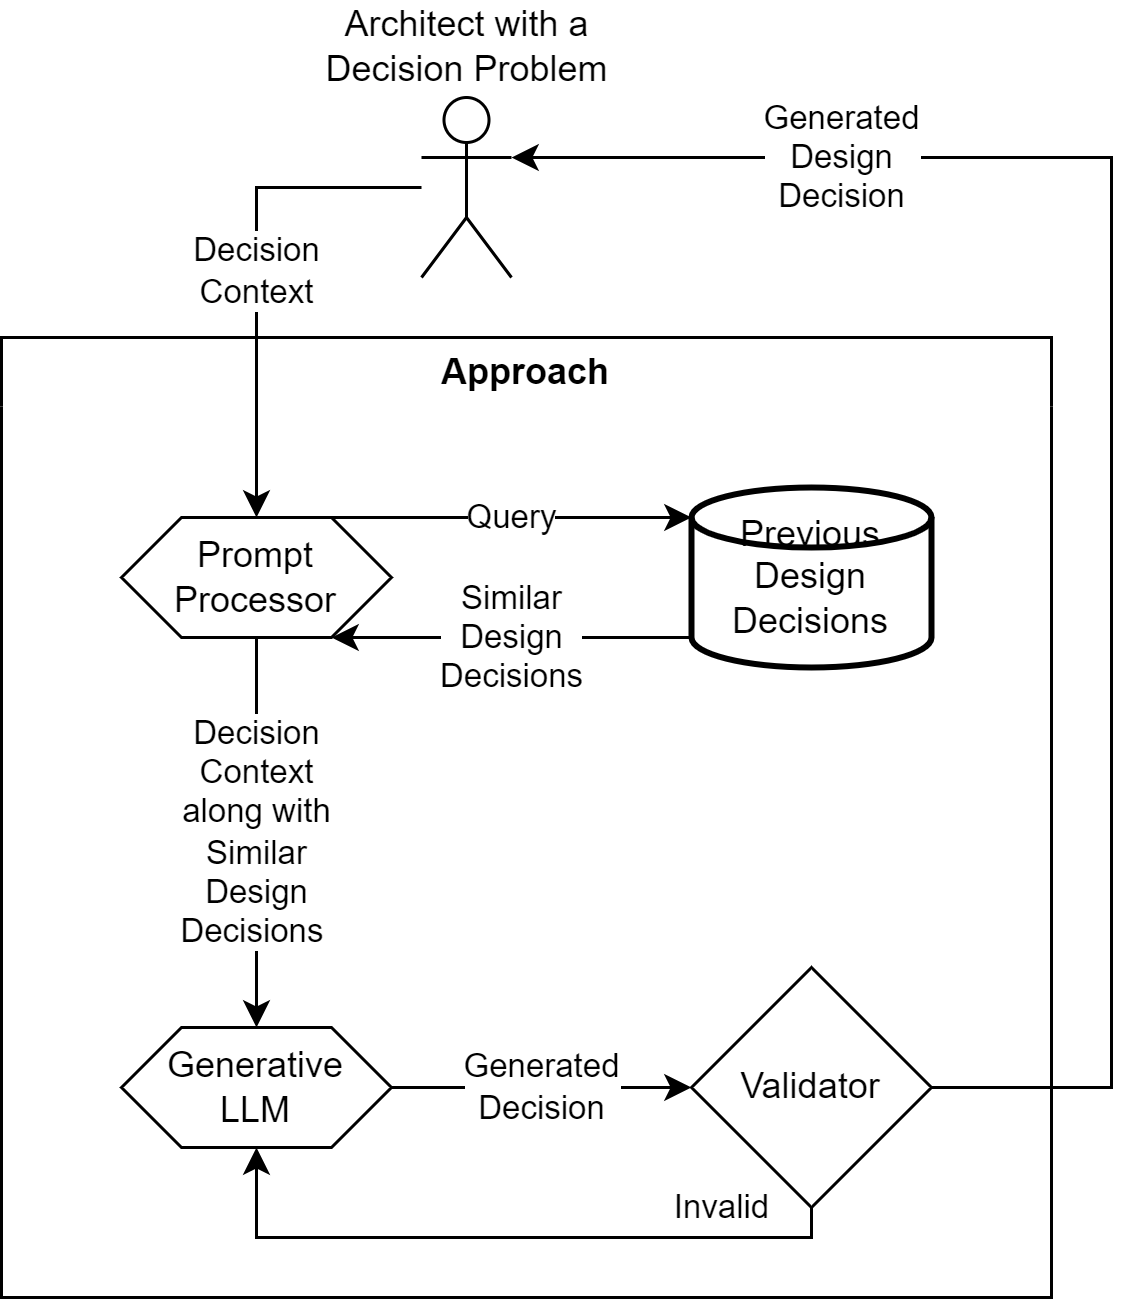

The diagram above was exported from draw.io. Its source (the exported page's mxGraphModel, read from the mxfile embedded in the PNG):
<mxGraphModel dx="1319" dy="761" grid="1" gridSize="10" guides="1" tooltips="1" connect="1" arrows="1" fold="1" page="1" pageScale="1" pageWidth="850" pageHeight="1100" math="0" shadow="0">
  <root>
    <mxCell id="0" />
    <mxCell id="1" parent="0" />
    <mxCell id="YmxFwdH_XGJluREPj5gg-12" value="Decision&lt;br&gt;Context" style="edgeStyle=orthogonalEdgeStyle;rounded=0;orthogonalLoop=1;jettySize=auto;html=1;entryX=0.5;entryY=0;entryDx=0;entryDy=0;" edge="1" parent="1" source="YmxFwdH_XGJluREPj5gg-1" target="YmxFwdH_XGJluREPj5gg-9">
      <mxGeometry relative="1" as="geometry" />
    </mxCell>
    <mxCell id="YmxFwdH_XGJluREPj5gg-1" value="Architect with a&lt;div&gt;Decision Problem&lt;/div&gt;" style="shape=umlActor;verticalLabelPosition=top;verticalAlign=bottom;html=1;outlineConnect=0;labelPosition=center;align=center;" vertex="1" parent="1">
      <mxGeometry x="460" y="210" width="30" height="60" as="geometry" />
    </mxCell>
    <mxCell id="YmxFwdH_XGJluREPj5gg-2" value="Approach" style="swimlane;whiteSpace=wrap;html=1;fillColor=none;swimlaneLine=0;" vertex="1" parent="1">
      <mxGeometry x="320" y="290" width="350" height="320" as="geometry" />
    </mxCell>
    <mxCell id="YmxFwdH_XGJluREPj5gg-24" value="Similar&lt;div&gt;Design&lt;/div&gt;&lt;div&gt;Decisions&lt;/div&gt;" style="edgeStyle=orthogonalEdgeStyle;rounded=0;orthogonalLoop=1;jettySize=auto;html=1;" edge="1" parent="YmxFwdH_XGJluREPj5gg-2" source="YmxFwdH_XGJluREPj5gg-6" target="YmxFwdH_XGJluREPj5gg-9">
      <mxGeometry relative="1" as="geometry">
        <Array as="points">
          <mxPoint x="180" y="100" />
          <mxPoint x="180" y="100" />
        </Array>
      </mxGeometry>
    </mxCell>
    <mxCell id="YmxFwdH_XGJluREPj5gg-6" value="Previous&lt;div&gt;Design Decisions&lt;/div&gt;" style="strokeWidth=2;html=1;shape=mxgraph.flowchart.database;whiteSpace=wrap;labelPosition=center;verticalLabelPosition=middle;align=center;verticalAlign=middle;" vertex="1" parent="YmxFwdH_XGJluREPj5gg-2">
      <mxGeometry x="230" y="50" width="80" height="60" as="geometry" />
    </mxCell>
    <mxCell id="YmxFwdH_XGJluREPj5gg-22" value="Generated&lt;div&gt;Decision&lt;/div&gt;" style="edgeStyle=orthogonalEdgeStyle;rounded=0;orthogonalLoop=1;jettySize=auto;html=1;" edge="1" parent="YmxFwdH_XGJluREPj5gg-2" source="YmxFwdH_XGJluREPj5gg-10" target="YmxFwdH_XGJluREPj5gg-11">
      <mxGeometry relative="1" as="geometry" />
    </mxCell>
    <mxCell id="YmxFwdH_XGJluREPj5gg-10" value="Generative&lt;div&gt;LLM&lt;/div&gt;" style="shape=hexagon;perimeter=hexagonPerimeter2;whiteSpace=wrap;html=1;fixedSize=1;" vertex="1" parent="YmxFwdH_XGJluREPj5gg-2">
      <mxGeometry x="40" y="230" width="90" height="40" as="geometry" />
    </mxCell>
    <mxCell id="YmxFwdH_XGJluREPj5gg-21" value="Decision&lt;div&gt;Context&lt;/div&gt;&lt;div&gt;along with&lt;/div&gt;&lt;div&gt;Similar&lt;/div&gt;&lt;div&gt;Design&lt;/div&gt;&lt;div&gt;Decisions&amp;nbsp;&lt;/div&gt;" style="edgeStyle=orthogonalEdgeStyle;rounded=0;orthogonalLoop=1;jettySize=auto;html=1;" edge="1" parent="YmxFwdH_XGJluREPj5gg-2" source="YmxFwdH_XGJluREPj5gg-9" target="YmxFwdH_XGJluREPj5gg-10">
      <mxGeometry relative="1" as="geometry" />
    </mxCell>
    <mxCell id="YmxFwdH_XGJluREPj5gg-23" value="Query" style="edgeStyle=orthogonalEdgeStyle;rounded=0;orthogonalLoop=1;jettySize=auto;html=1;" edge="1" parent="YmxFwdH_XGJluREPj5gg-2" source="YmxFwdH_XGJluREPj5gg-9" target="YmxFwdH_XGJluREPj5gg-6">
      <mxGeometry relative="1" as="geometry">
        <Array as="points">
          <mxPoint x="180" y="60" />
          <mxPoint x="180" y="60" />
        </Array>
      </mxGeometry>
    </mxCell>
    <mxCell id="YmxFwdH_XGJluREPj5gg-9" value="Prompt&lt;div&gt;Processor&lt;/div&gt;" style="shape=hexagon;perimeter=hexagonPerimeter2;whiteSpace=wrap;html=1;fixedSize=1;" vertex="1" parent="YmxFwdH_XGJluREPj5gg-2">
      <mxGeometry x="40" y="60" width="90" height="40" as="geometry" />
    </mxCell>
    <mxCell id="YmxFwdH_XGJluREPj5gg-26" value="Invalid" style="edgeStyle=orthogonalEdgeStyle;rounded=0;orthogonalLoop=1;jettySize=auto;html=1;entryX=0.5;entryY=1;entryDx=0;entryDy=0;" edge="1" parent="YmxFwdH_XGJluREPj5gg-2" source="YmxFwdH_XGJluREPj5gg-11" target="YmxFwdH_XGJluREPj5gg-10">
      <mxGeometry x="-0.6444" y="-10" relative="1" as="geometry">
        <Array as="points">
          <mxPoint x="270" y="300" />
          <mxPoint x="85" y="300" />
        </Array>
        <mxPoint as="offset" />
      </mxGeometry>
    </mxCell>
    <mxCell id="YmxFwdH_XGJluREPj5gg-11" value="Validator" style="rhombus;whiteSpace=wrap;html=1;" vertex="1" parent="YmxFwdH_XGJluREPj5gg-2">
      <mxGeometry x="230" y="210" width="80" height="80" as="geometry" />
    </mxCell>
    <mxCell id="YmxFwdH_XGJluREPj5gg-25" value="Generated&lt;br&gt;Design&lt;div&gt;Decision&lt;/div&gt;" style="edgeStyle=orthogonalEdgeStyle;rounded=0;orthogonalLoop=1;jettySize=auto;html=1;entryX=1;entryY=0.3333333333333333;entryDx=0;entryDy=0;entryPerimeter=0;" edge="1" parent="1" source="YmxFwdH_XGJluREPj5gg-11" target="YmxFwdH_XGJluREPj5gg-1">
      <mxGeometry x="0.614" relative="1" as="geometry">
        <Array as="points">
          <mxPoint x="690" y="540" />
          <mxPoint x="690" y="230" />
        </Array>
        <mxPoint as="offset" />
      </mxGeometry>
    </mxCell>
  </root>
</mxGraphModel>